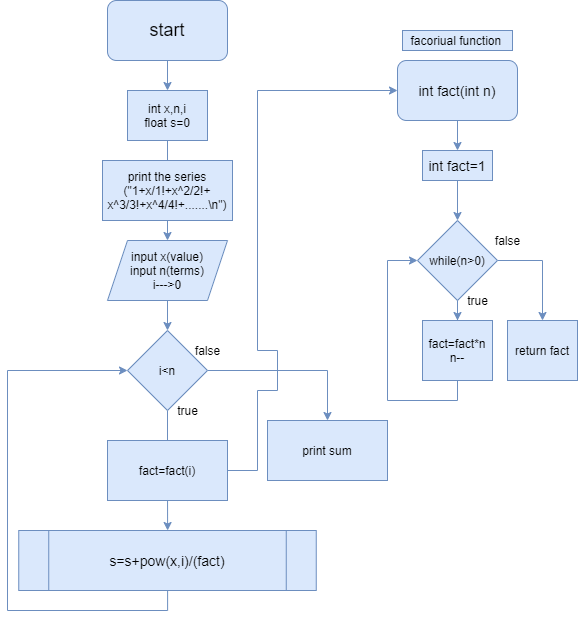

The diagram above was exported from draw.io. Its source (the exported page's mxGraphModel, read from the mxfile embedded in the PNG):
<mxGraphModel dx="417" dy="609" grid="1" gridSize="10" guides="1" tooltips="1" connect="1" arrows="1" fold="1" page="1" pageScale="1" pageWidth="850" pageHeight="1100" math="0" shadow="0">
  <root>
    <mxCell id="0" />
    <mxCell id="1" parent="0" />
    <mxCell id="SNkfHxVsV4wGn1_W1Fke-1" style="edgeStyle=orthogonalEdgeStyle;rounded=0;orthogonalLoop=1;jettySize=auto;html=1;fillColor=#dae8fc;strokeColor=#6c8ebf;" edge="1" parent="1" source="SNkfHxVsV4wGn1_W1Fke-2" target="SNkfHxVsV4wGn1_W1Fke-4">
      <mxGeometry relative="1" as="geometry">
        <mxPoint x="340" y="130" as="targetPoint" />
      </mxGeometry>
    </mxCell>
    <mxCell id="SNkfHxVsV4wGn1_W1Fke-2" value="&lt;font style=&quot;font-size: 18px&quot;&gt;start&lt;/font&gt;" style="rounded=1;whiteSpace=wrap;html=1;fillColor=#dae8fc;strokeColor=#6c8ebf;" vertex="1" parent="1">
      <mxGeometry x="280" y="40" width="120" height="60" as="geometry" />
    </mxCell>
    <mxCell id="SNkfHxVsV4wGn1_W1Fke-3" style="edgeStyle=orthogonalEdgeStyle;rounded=0;orthogonalLoop=1;jettySize=auto;html=1;fillColor=#dae8fc;strokeColor=#6c8ebf;" edge="1" parent="1" source="SNkfHxVsV4wGn1_W1Fke-4" target="SNkfHxVsV4wGn1_W1Fke-6">
      <mxGeometry relative="1" as="geometry">
        <mxPoint x="340" y="210" as="targetPoint" />
      </mxGeometry>
    </mxCell>
    <mxCell id="SNkfHxVsV4wGn1_W1Fke-4" value="int x,n,i&lt;br&gt;float s=0" style="rounded=0;whiteSpace=wrap;html=1;fillColor=#dae8fc;strokeColor=#6c8ebf;" vertex="1" parent="1">
      <mxGeometry x="300" y="130" width="80" height="50" as="geometry" />
    </mxCell>
    <mxCell id="SNkfHxVsV4wGn1_W1Fke-5" style="edgeStyle=orthogonalEdgeStyle;rounded=0;orthogonalLoop=1;jettySize=auto;html=1;fillColor=#dae8fc;strokeColor=#6c8ebf;" edge="1" parent="1" source="SNkfHxVsV4wGn1_W1Fke-6" target="SNkfHxVsV4wGn1_W1Fke-10">
      <mxGeometry relative="1" as="geometry">
        <mxPoint x="340" y="380" as="targetPoint" />
      </mxGeometry>
    </mxCell>
    <mxCell id="SNkfHxVsV4wGn1_W1Fke-6" value="input x(value)&lt;br&gt;input n(terms)&lt;br&gt;i---&amp;gt;0" style="shape=parallelogram;perimeter=parallelogramPerimeter;whiteSpace=wrap;html=1;fixedSize=1;fillColor=#dae8fc;strokeColor=#6c8ebf;" vertex="1" parent="1">
      <mxGeometry x="280" y="280" width="120" height="60" as="geometry" />
    </mxCell>
    <mxCell id="SNkfHxVsV4wGn1_W1Fke-7" value="print the series&lt;br&gt;(&quot;1+x/1!+x^2/2!+&lt;br&gt;x^3/3!+x^4/4!+.......\n&quot;)" style="rounded=0;whiteSpace=wrap;html=1;fillColor=#dae8fc;strokeColor=#6c8ebf;" vertex="1" parent="1">
      <mxGeometry x="275" y="200" width="130" height="60" as="geometry" />
    </mxCell>
    <mxCell id="SNkfHxVsV4wGn1_W1Fke-8" style="edgeStyle=orthogonalEdgeStyle;rounded=0;orthogonalLoop=1;jettySize=auto;html=1;fillColor=#dae8fc;strokeColor=#6c8ebf;" edge="1" parent="1" source="SNkfHxVsV4wGn1_W1Fke-10" target="SNkfHxVsV4wGn1_W1Fke-12">
      <mxGeometry relative="1" as="geometry">
        <mxPoint x="340" y="490" as="targetPoint" />
      </mxGeometry>
    </mxCell>
    <mxCell id="SNkfHxVsV4wGn1_W1Fke-9" style="edgeStyle=orthogonalEdgeStyle;rounded=0;orthogonalLoop=1;jettySize=auto;html=1;fillColor=#dae8fc;strokeColor=#6c8ebf;" edge="1" parent="1" source="SNkfHxVsV4wGn1_W1Fke-10" target="SNkfHxVsV4wGn1_W1Fke-15">
      <mxGeometry relative="1" as="geometry">
        <mxPoint x="600" y="470" as="targetPoint" />
      </mxGeometry>
    </mxCell>
    <mxCell id="SNkfHxVsV4wGn1_W1Fke-10" value="i&amp;lt;n" style="rhombus;whiteSpace=wrap;html=1;fillColor=#dae8fc;strokeColor=#6c8ebf;" vertex="1" parent="1">
      <mxGeometry x="300" y="370" width="80" height="80" as="geometry" />
    </mxCell>
    <mxCell id="SNkfHxVsV4wGn1_W1Fke-11" style="edgeStyle=orthogonalEdgeStyle;rounded=0;orthogonalLoop=1;jettySize=auto;html=1;entryX=0;entryY=0.5;entryDx=0;entryDy=0;fillColor=#dae8fc;strokeColor=#6c8ebf;" edge="1" parent="1" source="SNkfHxVsV4wGn1_W1Fke-12" target="SNkfHxVsV4wGn1_W1Fke-10">
      <mxGeometry relative="1" as="geometry">
        <mxPoint x="170" y="410" as="targetPoint" />
        <Array as="points">
          <mxPoint x="340" y="650" />
          <mxPoint x="180" y="650" />
          <mxPoint x="180" y="410" />
        </Array>
      </mxGeometry>
    </mxCell>
    <mxCell id="SNkfHxVsV4wGn1_W1Fke-12" value="&lt;font style=&quot;font-size: 14px&quot;&gt;s=s+pow(x,i)/(fact)&lt;/font&gt;" style="shape=process;whiteSpace=wrap;html=1;backgroundOutline=1;fillColor=#dae8fc;strokeColor=#6c8ebf;" vertex="1" parent="1">
      <mxGeometry x="191.25" y="570" width="297.5" height="60" as="geometry" />
    </mxCell>
    <mxCell id="SNkfHxVsV4wGn1_W1Fke-13" style="edgeStyle=orthogonalEdgeStyle;rounded=0;orthogonalLoop=1;jettySize=auto;html=1;fillColor=#dae8fc;strokeColor=#6c8ebf;" edge="1" parent="1" source="SNkfHxVsV4wGn1_W1Fke-14">
      <mxGeometry relative="1" as="geometry">
        <mxPoint x="570" y="130" as="targetPoint" />
        <Array as="points">
          <mxPoint x="430" y="510" />
          <mxPoint x="430" y="430" />
          <mxPoint x="450" y="430" />
          <mxPoint x="450" y="390" />
          <mxPoint x="430" y="390" />
          <mxPoint x="430" y="130" />
        </Array>
      </mxGeometry>
    </mxCell>
    <mxCell id="SNkfHxVsV4wGn1_W1Fke-14" value="fact=fact(i)" style="rounded=0;whiteSpace=wrap;html=1;fillColor=#dae8fc;strokeColor=#6c8ebf;" vertex="1" parent="1">
      <mxGeometry x="280" y="480" width="120" height="60" as="geometry" />
    </mxCell>
    <mxCell id="SNkfHxVsV4wGn1_W1Fke-15" value="print sum" style="rounded=0;whiteSpace=wrap;html=1;fillColor=#dae8fc;strokeColor=#6c8ebf;" vertex="1" parent="1">
      <mxGeometry x="440" y="460" width="120" height="60" as="geometry" />
    </mxCell>
    <mxCell id="SNkfHxVsV4wGn1_W1Fke-16" value="facoriual function&amp;nbsp;" style="text;html=1;align=center;verticalAlign=middle;resizable=0;points=[];autosize=1;strokeColor=#6c8ebf;fillColor=#dae8fc;" vertex="1" parent="1">
      <mxGeometry x="575" y="70" width="110" height="20" as="geometry" />
    </mxCell>
    <mxCell id="SNkfHxVsV4wGn1_W1Fke-17" style="edgeStyle=orthogonalEdgeStyle;rounded=0;orthogonalLoop=1;jettySize=auto;html=1;fillColor=#dae8fc;strokeColor=#6c8ebf;" edge="1" parent="1" source="SNkfHxVsV4wGn1_W1Fke-18" target="SNkfHxVsV4wGn1_W1Fke-20">
      <mxGeometry relative="1" as="geometry">
        <mxPoint x="630" y="190" as="targetPoint" />
      </mxGeometry>
    </mxCell>
    <mxCell id="SNkfHxVsV4wGn1_W1Fke-18" value="&lt;font style=&quot;font-size: 14px&quot;&gt;int fact(int n)&lt;/font&gt;" style="rounded=1;whiteSpace=wrap;html=1;fillColor=#dae8fc;strokeColor=#6c8ebf;" vertex="1" parent="1">
      <mxGeometry x="570" y="100" width="120" height="60" as="geometry" />
    </mxCell>
    <mxCell id="SNkfHxVsV4wGn1_W1Fke-19" style="edgeStyle=orthogonalEdgeStyle;rounded=0;orthogonalLoop=1;jettySize=auto;html=1;fillColor=#dae8fc;strokeColor=#6c8ebf;" edge="1" parent="1" source="SNkfHxVsV4wGn1_W1Fke-20" target="SNkfHxVsV4wGn1_W1Fke-23">
      <mxGeometry relative="1" as="geometry">
        <mxPoint x="630" y="250" as="targetPoint" />
      </mxGeometry>
    </mxCell>
    <mxCell id="SNkfHxVsV4wGn1_W1Fke-20" value="&lt;font style=&quot;font-size: 14px&quot;&gt;int fact=1&lt;/font&gt;" style="rounded=0;whiteSpace=wrap;html=1;fillColor=#dae8fc;strokeColor=#6c8ebf;" vertex="1" parent="1">
      <mxGeometry x="595" y="190" width="70" height="30" as="geometry" />
    </mxCell>
    <mxCell id="SNkfHxVsV4wGn1_W1Fke-21" style="edgeStyle=orthogonalEdgeStyle;rounded=0;orthogonalLoop=1;jettySize=auto;html=1;fillColor=#dae8fc;strokeColor=#6c8ebf;" edge="1" parent="1" source="SNkfHxVsV4wGn1_W1Fke-23" target="SNkfHxVsV4wGn1_W1Fke-25">
      <mxGeometry relative="1" as="geometry">
        <mxPoint x="630" y="380" as="targetPoint" />
      </mxGeometry>
    </mxCell>
    <mxCell id="SNkfHxVsV4wGn1_W1Fke-22" style="edgeStyle=orthogonalEdgeStyle;rounded=0;orthogonalLoop=1;jettySize=auto;html=1;fillColor=#dae8fc;strokeColor=#6c8ebf;" edge="1" parent="1" source="SNkfHxVsV4wGn1_W1Fke-23" target="SNkfHxVsV4wGn1_W1Fke-26">
      <mxGeometry relative="1" as="geometry">
        <mxPoint x="710" y="370" as="targetPoint" />
      </mxGeometry>
    </mxCell>
    <mxCell id="SNkfHxVsV4wGn1_W1Fke-23" value="while(n&amp;gt;0)" style="rhombus;whiteSpace=wrap;html=1;fillColor=#dae8fc;strokeColor=#6c8ebf;" vertex="1" parent="1">
      <mxGeometry x="590" y="260" width="80" height="80" as="geometry" />
    </mxCell>
    <mxCell id="SNkfHxVsV4wGn1_W1Fke-24" style="edgeStyle=orthogonalEdgeStyle;rounded=0;orthogonalLoop=1;jettySize=auto;html=1;entryX=0;entryY=0.5;entryDx=0;entryDy=0;fillColor=#dae8fc;strokeColor=#6c8ebf;" edge="1" parent="1" source="SNkfHxVsV4wGn1_W1Fke-25" target="SNkfHxVsV4wGn1_W1Fke-23">
      <mxGeometry relative="1" as="geometry">
        <mxPoint x="560" y="300" as="targetPoint" />
        <Array as="points">
          <mxPoint x="630" y="440" />
          <mxPoint x="560" y="440" />
          <mxPoint x="560" y="300" />
        </Array>
      </mxGeometry>
    </mxCell>
    <mxCell id="SNkfHxVsV4wGn1_W1Fke-25" value="fact=fact*n&lt;br&gt;n--" style="rounded=0;whiteSpace=wrap;html=1;fillColor=#dae8fc;strokeColor=#6c8ebf;" vertex="1" parent="1">
      <mxGeometry x="595" y="360" width="70" height="60" as="geometry" />
    </mxCell>
    <mxCell id="SNkfHxVsV4wGn1_W1Fke-26" value="return fact" style="rounded=0;whiteSpace=wrap;html=1;fillColor=#dae8fc;strokeColor=#6c8ebf;" vertex="1" parent="1">
      <mxGeometry x="680" y="360" width="70" height="60" as="geometry" />
    </mxCell>
    <mxCell id="SNkfHxVsV4wGn1_W1Fke-27" value="true" style="text;html=1;align=center;verticalAlign=middle;resizable=0;points=[];autosize=1;strokeColor=none;" vertex="1" parent="1">
      <mxGeometry x="340" y="440" width="40" height="20" as="geometry" />
    </mxCell>
    <mxCell id="SNkfHxVsV4wGn1_W1Fke-28" value="false" style="text;html=1;align=center;verticalAlign=middle;resizable=0;points=[];autosize=1;strokeColor=none;" vertex="1" parent="1">
      <mxGeometry x="360" y="380" width="40" height="20" as="geometry" />
    </mxCell>
    <mxCell id="SNkfHxVsV4wGn1_W1Fke-29" value="false" style="text;html=1;align=center;verticalAlign=middle;resizable=0;points=[];autosize=1;strokeColor=none;" vertex="1" parent="1">
      <mxGeometry x="660" y="270" width="40" height="20" as="geometry" />
    </mxCell>
    <mxCell id="SNkfHxVsV4wGn1_W1Fke-30" value="true" style="text;html=1;align=center;verticalAlign=middle;resizable=0;points=[];autosize=1;strokeColor=none;" vertex="1" parent="1">
      <mxGeometry x="630" y="330" width="40" height="20" as="geometry" />
    </mxCell>
  </root>
</mxGraphModel>